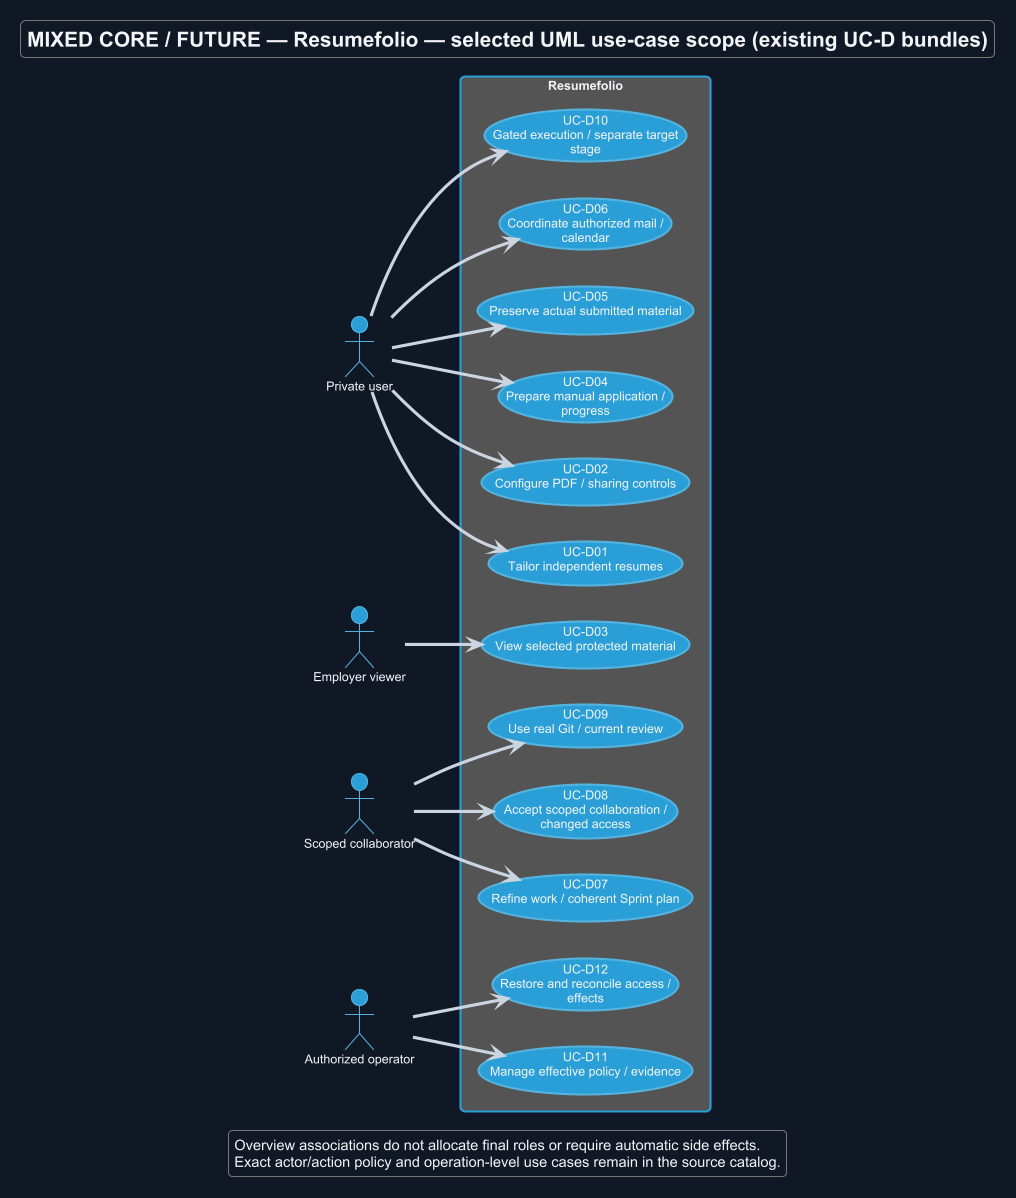

The diagram above was rendered by PlantUML. Its source (embedded in the PNG):
@startuml
!theme cyborg
skinparam backgroundColor #111827
skinparam defaultFontColor #F3F4F6
skinparam ArrowColor #CBD5E1
title MIXED CORE / FUTURE — Resumefolio — selected UML use-case scope (existing UC-D bundles)
skinparam backgroundColor #111827
skinparam shadowing false
skinparam defaultFontName Arial
skinparam wrapWidth 190

left to right direction
actor "Private user" as U
actor "Employer viewer" as E
actor "Scoped collaborator" as C
actor "Authorized operator" as O
rectangle Resumefolio {
 usecase "UC-D01\nTailor independent resumes" as U1
 usecase "UC-D02\nConfigure PDF / sharing controls" as U2
 usecase "UC-D03\nView selected protected material" as U3
 usecase "UC-D04\nPrepare manual application / progress" as U4
 usecase "UC-D05\nPreserve actual submitted material" as U5
 usecase "UC-D06\nCoordinate authorized mail / calendar" as U6
 usecase "UC-D07\nRefine work / coherent Sprint plan" as U7
 usecase "UC-D08\nAccept scoped collaboration / changed access" as U8
 usecase "UC-D09\nUse real Git / current review" as U9
 usecase "UC-D10\nGated execution / separate target stage" as U10
 usecase "UC-D11\nManage effective policy / evidence" as U11
 usecase "UC-D12\nRestore and reconcile access / effects" as U12
}
U --> U1
U --> U2
E --> U3
U --> U4
U --> U5
U --> U6
C --> U7
C --> U8
C --> U9
U --> U10
O --> U11
O --> U12
legend bottom
 Overview associations do not allocate final roles or require automatic side effects.
 Exact actor/action policy and operation-level use cases remain in the source catalog.
endlegend
@enduml